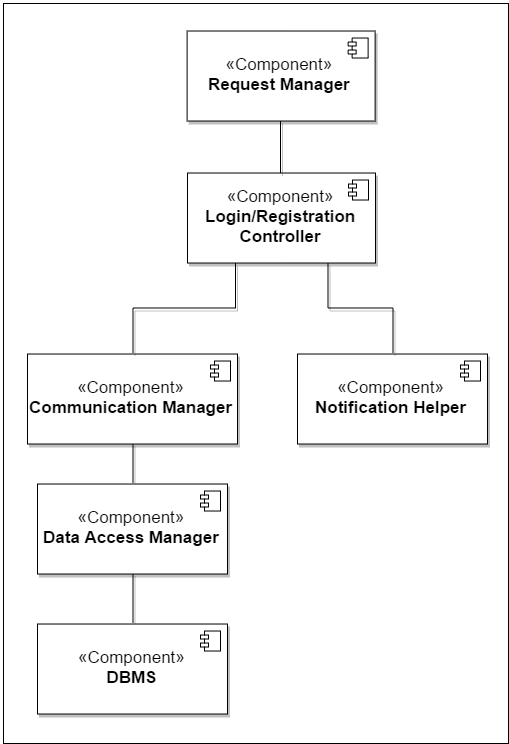

The diagram above was exported from draw.io. Its source (the exported page's mxGraphModel, read from the mxfile embedded in the PNG):
<mxGraphModel dx="3128" dy="1533" grid="1" gridSize="10" guides="1" tooltips="1" connect="1" arrows="1" fold="1" page="1" pageScale="1" pageWidth="40000" pageHeight="5000" background="#ffffff" math="0" shadow="0">
  <root>
    <mxCell id="0" />
    <mxCell id="1" parent="0" />
    <mxCell id="2" value="" style="whiteSpace=wrap;html=1;shadow=0;strokeColor=#000000;fontSize=17;fontColor=#FF8000;" vertex="1" parent="1">
      <mxGeometry x="1305" y="1090" width="505" height="740" as="geometry" />
    </mxCell>
    <mxCell id="3" style="edgeStyle=orthogonalEdgeStyle;rounded=0;comic=0;html=1;exitX=0.5;exitY=0;entryX=0.5;entryY=1;shadow=1;endArrow=none;endFill=0;jettySize=auto;orthogonalLoop=1;strokeWidth=1;fontSize=17;fontColor=#FF8000;" edge="1" source="4" target="8" parent="1">
      <mxGeometry x="1434" y="1660.5151514823117" as="geometry" />
    </mxCell>
    <mxCell id="4" value="&lt;font color=&quot;#000000&quot;&gt;«Component»&lt;br&gt;&lt;/font&gt;&lt;b&gt;&lt;font color=&quot;#000000&quot;&gt;DBMS&lt;/font&gt;&lt;/b&gt;" style="html=1;shadow=1;fontSize=17;fontColor=#FF8000;" vertex="1" parent="1">
      <mxGeometry x="1339" y="1710.5151514823117" width="190" height="90" as="geometry" />
    </mxCell>
    <mxCell id="5" value="" style="shape=component;jettyWidth=8;jettyHeight=4;" vertex="1" parent="4">
      <mxGeometry x="1" width="20" height="20" relative="1" as="geometry">
        <mxPoint x="-27" y="7" as="offset" />
      </mxGeometry>
    </mxCell>
    <mxCell id="6" value="" style="shape=component;jettyWidth=8;jettyHeight=4;" vertex="1" parent="1">
      <mxGeometry x="1502" y="1717.515151482312" width="20" height="20" as="geometry">
        <mxPoint x="-27" y="7" as="offset" />
      </mxGeometry>
    </mxCell>
    <mxCell id="7" style="edgeStyle=orthogonalEdgeStyle;rounded=0;comic=0;html=1;exitX=0.5;exitY=0;entryX=0.5;entryY=1;shadow=1;endArrow=none;endFill=0;jettySize=auto;orthogonalLoop=1;strokeWidth=1;fontSize=17;fontColor=#FF8000;" edge="1" source="8" target="11" parent="1">
      <mxGeometry x="1434" y="1530.5151514823117" as="geometry" />
    </mxCell>
    <mxCell id="8" value="&lt;font color=&quot;#000000&quot;&gt;«Component»&lt;br&gt;&lt;/font&gt;&lt;b&gt;&lt;font color=&quot;#000000&quot;&gt;Data Access Manager&lt;/font&gt;&lt;/b&gt;" style="html=1;shadow=1;fontSize=17;fontColor=#FF8000;" vertex="1" parent="1">
      <mxGeometry x="1339" y="1570.5151514823117" width="190" height="90" as="geometry" />
    </mxCell>
    <mxCell id="9" value="" style="shape=component;jettyWidth=8;jettyHeight=4;" vertex="1" parent="8">
      <mxGeometry x="1" width="20" height="20" relative="1" as="geometry">
        <mxPoint x="-27" y="7" as="offset" />
      </mxGeometry>
    </mxCell>
    <mxCell id="10" value="" style="shape=component;jettyWidth=8;jettyHeight=4;" vertex="1" parent="1">
      <mxGeometry x="1502" y="1577.515151482312" width="20" height="20" as="geometry">
        <mxPoint x="-27" y="7" as="offset" />
      </mxGeometry>
    </mxCell>
    <mxCell id="11" value="&lt;font color=&quot;#000000&quot;&gt;«Component»&lt;br&gt;&lt;/font&gt;&lt;b&gt;&lt;font color=&quot;#000000&quot;&gt;Communication Manager&lt;/font&gt;&lt;/b&gt;" style="html=1;shadow=1;fontSize=17;fontColor=#FF8000;" vertex="1" parent="1">
      <mxGeometry x="1329" y="1440.5151514823117" width="210" height="90" as="geometry" />
    </mxCell>
    <mxCell id="12" value="" style="shape=component;jettyWidth=8;jettyHeight=4;" vertex="1" parent="11">
      <mxGeometry x="1" width="20" height="20" relative="1" as="geometry">
        <mxPoint x="-27" y="7" as="offset" />
      </mxGeometry>
    </mxCell>
    <mxCell id="13" value="" style="shape=component;jettyWidth=8;jettyHeight=4;" vertex="1" parent="1">
      <mxGeometry x="1512" y="1447.515151482312" width="20" height="20" as="geometry">
        <mxPoint x="-27" y="7" as="offset" />
      </mxGeometry>
    </mxCell>
    <mxCell id="14" value="&lt;font color=&quot;#000000&quot;&gt;«Component»&lt;br&gt;&lt;/font&gt;&lt;b&gt;&lt;font color=&quot;#000000&quot;&gt;Notification Helper&lt;/font&gt;&lt;/b&gt;" style="html=1;shadow=1;fontSize=17;fontColor=#FF8000;" vertex="1" parent="1">
      <mxGeometry x="1599" y="1440.5151514823117" width="190" height="90" as="geometry" />
    </mxCell>
    <mxCell id="15" value="" style="shape=component;jettyWidth=8;jettyHeight=4;" vertex="1" parent="14">
      <mxGeometry x="1" width="20" height="20" relative="1" as="geometry">
        <mxPoint x="-27" y="7" as="offset" />
      </mxGeometry>
    </mxCell>
    <mxCell id="16" value="" style="shape=component;jettyWidth=8;jettyHeight=4;" vertex="1" parent="1">
      <mxGeometry x="1762" y="1447.515151482312" width="20" height="20" as="geometry">
        <mxPoint x="-27" y="7" as="offset" />
      </mxGeometry>
    </mxCell>
    <mxCell id="17" style="edgeStyle=orthogonalEdgeStyle;rounded=0;comic=0;html=1;exitX=0.25;exitY=1;entryX=0.5;entryY=0;shadow=1;endArrow=none;endFill=0;jettySize=auto;orthogonalLoop=1;strokeWidth=1;fontSize=17;fontColor=#FF8000;" edge="1" source="19" target="11" parent="1">
      <mxGeometry x="1485.666666666667" y="1349.1818181489784" as="geometry" />
    </mxCell>
    <mxCell id="18" style="edgeStyle=orthogonalEdgeStyle;rounded=0;comic=0;html=1;exitX=0.75;exitY=1;entryX=0.5;entryY=0;shadow=1;endArrow=none;endFill=0;jettySize=auto;orthogonalLoop=1;strokeWidth=1;fontSize=17;fontColor=#FF8000;" edge="1" source="19" target="14" parent="1">
      <mxGeometry x="1705.666666666667" y="1349.1818181489784" as="geometry" />
    </mxCell>
    <mxCell id="19" value="&lt;font color=&quot;#000000&quot;&gt;«Component»&lt;br&gt;&lt;b&gt;Login/Registration&lt;/b&gt;&lt;/font&gt;&lt;div&gt;&lt;font color=&quot;#000000&quot;&gt;&lt;b&gt;Controller&lt;/b&gt;&lt;/font&gt;&lt;/div&gt;" style="html=1;shadow=1;fontSize=17;fontColor=#FF8000;" vertex="1" parent="1">
      <mxGeometry x="1489" y="1259.5151514823117" width="188" height="90" as="geometry" />
    </mxCell>
    <mxCell id="20" value="" style="shape=component;jettyWidth=8;jettyHeight=4;" vertex="1" parent="19">
      <mxGeometry x="1" width="20" height="20" relative="1" as="geometry">
        <mxPoint x="-27" y="7" as="offset" />
      </mxGeometry>
    </mxCell>
    <mxCell id="21" value="" style="shape=component;jettyWidth=8;jettyHeight=4;" vertex="1" parent="1">
      <mxGeometry x="1650" y="1266.5151514823115" width="20" height="20" as="geometry">
        <mxPoint x="-27" y="7" as="offset" />
      </mxGeometry>
    </mxCell>
    <mxCell id="22" style="edgeStyle=orthogonalEdgeStyle;rounded=0;comic=0;html=1;exitX=0.5;exitY=1;entryX=0.5;entryY=0;shadow=1;endArrow=none;endFill=0;jettySize=auto;orthogonalLoop=1;strokeWidth=1;fontSize=17;fontColor=#FF8000;" edge="1" source="23" target="19" parent="1">
      <mxGeometry x="1582" y="1207" as="geometry" />
    </mxCell>
    <mxCell id="23" value="&lt;font color=&quot;#000000&quot;&gt;«Component»&lt;br&gt;&lt;/font&gt;&lt;b&gt;&lt;font color=&quot;#000000&quot;&gt;Request Manager&lt;/font&gt;&lt;/b&gt;" style="html=1;shadow=1;fontSize=17;fontColor=#FF8000;" vertex="1" parent="1">
      <mxGeometry x="1488.620320798821" y="1117.5151514823117" width="188" height="90" as="geometry" />
    </mxCell>
    <mxCell id="24" value="" style="shape=component;jettyWidth=8;jettyHeight=4;" vertex="1" parent="23">
      <mxGeometry x="1" width="20" height="20" relative="1" as="geometry">
        <mxPoint x="-27" y="7" as="offset" />
      </mxGeometry>
    </mxCell>
    <mxCell id="25" value="" style="shape=component;jettyWidth=8;jettyHeight=4;" vertex="1" parent="1">
      <mxGeometry x="1649.620320798821" y="1124.515151482312" width="20" height="20" as="geometry">
        <mxPoint x="-27" y="7" as="offset" />
      </mxGeometry>
    </mxCell>
  </root>
</mxGraphModel>